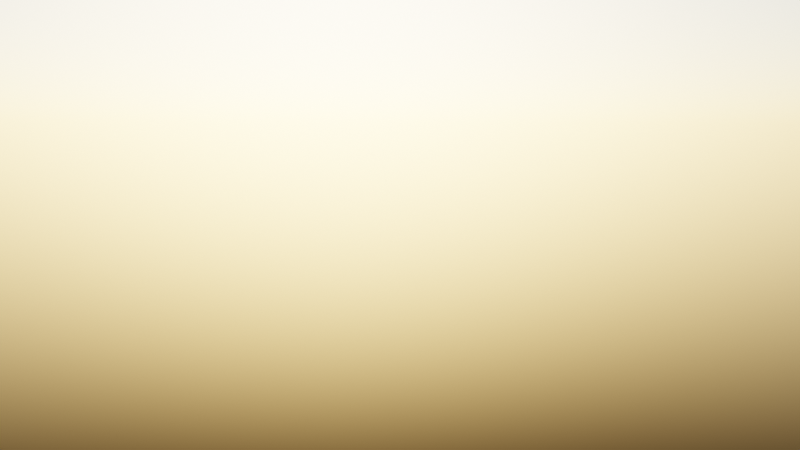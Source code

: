 # Source: ruins1.blend  (saved by Blender 3.3.6; exported with 4.5.12 LTS)
import bpy
from mathutils import Matrix  # noqa: F401  (used for matrix-valued properties, if any)

bpy.ops.wm.read_factory_settings(use_empty=True)
scene = bpy.context.scene
scene.name = 'Scene'

# ---- collections
col_collection = bpy.data.collections.new('Collection'); scene.collection.children.link(col_collection)
col_ikkuna = bpy.data.collections.new('ikkuna'); scene.collection.children.link(col_ikkuna)
col_katto = bpy.data.collections.new('katto'); scene.collection.children.link(col_katto)

# ---- materials (node trees are filled in below, after node groups)
mat_material = bpy.data.materials.new('Material')
mat_material_002 = bpy.data.materials.new('Material.002')
mat_material_001 = bpy.data.materials.new('Material.001')

# ---- material node trees
mat_material.use_nodes = True; mat_material.node_tree.nodes.clear()
_N = mat_material.node_tree.nodes; _L = mat_material.node_tree.links
n0 = _N.new('ShaderNodeBsdfPrincipled'); n0.name = 'Principled BSDF'; n0.location = (10, 300)
n0.distribution = 'GGX'
n0.subsurface_method = 'RANDOM_WALK_SKIN'
n0.inputs[0].default_value = (0.05191, 0.04706, 0.05067, 1.0)
n0.inputs[3].default_value = 1.45
n0.inputs[27].default_value = (0.0, 0.0, 0.0, 1.0)
n0.inputs[28].default_value = 1.0
n1 = _N.new('ShaderNodeOutputMaterial'); n1.name = 'Material Output'; n1.location = (300, 300)
_L.new(n0.outputs[0], n1.inputs[0])
n1.is_active_output = True
mat_material_002.use_nodes = True; mat_material_002.node_tree.nodes.clear()
_N = mat_material_002.node_tree.nodes; _L = mat_material_002.node_tree.links
n0 = _N.new('ShaderNodeBsdfPrincipled'); n0.name = 'Principled BSDF'; n0.location = (10, 300)
n0.distribution = 'GGX'
n0.subsurface_method = 'RANDOM_WALK_SKIN'
n0.inputs[0].default_value = (0.06847, 0.06135, 0.07116, 1.0)
n0.inputs[3].default_value = 1.45
n0.inputs[27].default_value = (0.0, 0.0, 0.0, 1.0)
n0.inputs[28].default_value = 1.0
n1 = _N.new('ShaderNodeOutputMaterial'); n1.name = 'Material Output'; n1.location = (300, 300)
_L.new(n0.outputs[0], n1.inputs[0])
n1.is_active_output = True
mat_material_001.use_nodes = True; mat_material_001.node_tree.nodes.clear()
_N = mat_material_001.node_tree.nodes; _L = mat_material_001.node_tree.links
n0 = _N.new('ShaderNodeOutputMaterial'); n0.name = 'Material Output'; n0.location = (300, 300)
n1 = _N.new('ShaderNodeBsdfPrincipled'); n1.name = 'Principled BSDF'; n1.location = (10, 300)
n1.distribution = 'GGX'
n1.subsurface_method = 'RANDOM_WALK_SKIN'
n1.inputs[0].default_value = (0.1034, 0.09054, 0.1096, 1.0)
n1.inputs[3].default_value = 1.45
n1.inputs[27].default_value = (0.0, 0.0, 0.0, 1.0)
n1.inputs[28].default_value = 1.0
_L.new(n1.outputs[0], n0.inputs[0])
n0.is_active_output = True

# ---- world
world_world = bpy.data.worlds.new('World'); scene.world = world_world
world_world.use_nodes = True; world_world.node_tree.nodes.clear()
_N = world_world.node_tree.nodes; _L = world_world.node_tree.links
n0 = _N.new('ShaderNodeOutputWorld'); n0.name = 'World Output'; n0.location = (300, 300)
n1 = _N.new('ShaderNodeBackground'); n1.name = 'Background'; n1.location = (10, 300)
n1.inputs[1].default_value = 0.2
n2 = _N.new('ShaderNodeTexSky'); n2.name = 'Sky Texture'; n2.location = (-190, 280)
_L.new(n1.outputs[0], n0.inputs[0])
_L.new(n2.outputs[0], n1.inputs[0])
n0.is_active_output = True
world_world.color = (0.05088, 0.05088, 0.05088)
world_world.use_sun_shadow = False
world_world.sun_shadow_jitter_overblur = 0.0

# ---- cameras
cam_camera = bpy.data.cameras.new('Camera')
cam_camera.clip_end = 100.0
cam_camera.lens = 48.29
cam_camera.ortho_scale = 7.314

# ---- lights
light_light = bpy.data.lights.new('Light', 'POINT')
light_light.transmission_factor = 0.0
light_light.energy = 1000.0
light_light.shadow_soft_size = 0.1
light_light.shadow_maximum_resolution = 0.006
light_light.use_absolute_resolution = True

# ---- meshes
me_cube = bpy.data.meshes.new('Cube')
me_cube.from_pydata([(-1.0, -1.0, -1.0), (-1.0, -1.0, 1.0), (-1.0, 1.0, -1.0), (-1.0, 1.0, 1.0), (1.0, -1.0, -1.0), (1.0, -1.0, 1.0), (1.0, 1.0, -1.0), (1.0, 1.0, 1.0)], [], [(0, 1, 3, 2), (2, 3, 7, 6), (6, 7, 5, 4), (4, 5, 1, 0), (2, 6, 4, 0), (7, 3, 1, 5)])
_uv = me_cube.uv_layers.new(name='UVMap')
_uv.uv.foreach_set('vector', [0.375, 0.0, 0.625, 0.0, 0.625, 0.25, 0.375, 0.25, 0.375, 0.25, 0.625, 0.25, 0.625, 0.5, 0.375, 0.5, 0.375, 0.5, 0.625, 0.5, 0.625, 0.75, 0.375, 0.75, 0.375, 0.75, 0.625, 0.75, 0.625, 1.0, 0.375, 1.0, 0.125, 0.5, 0.375, 0.5, 0.375, 0.75, 0.125, 0.75, 0.625, 0.5, 0.875, 0.5, 0.875, 0.75, 0.625, 0.75])
me_cube.materials.append(mat_material)
me_cube.update()
me_cube_001 = bpy.data.meshes.new('Cube.001')
me_cube_001.from_pydata([(-1.0, -1.0, -1.0), (-1.0, -1.0, 1.0), (-1.0, 1.0, -1.0), (-1.0, 1.0, 1.0), (1.0, -1.0, -1.0), (1.0, -1.0, 1.0), (1.0, 1.0, -1.0), (1.0, 1.0, 1.0)], [], [(0, 1, 3, 2), (2, 3, 7, 6), (6, 7, 5, 4), (4, 5, 1, 0), (2, 6, 4, 0), (7, 3, 1, 5)])
_uv = me_cube_001.uv_layers.new(name='UVMap')
_uv.uv.foreach_set('vector', [0.375, 0.0, 0.625, 0.0, 0.625, 0.25, 0.375, 0.25, 0.375, 0.25, 0.625, 0.25, 0.625, 0.5, 0.375, 0.5, 0.375, 0.5, 0.625, 0.5, 0.625, 0.75, 0.375, 0.75, 0.375, 0.75, 0.625, 0.75, 0.625, 1.0, 0.375, 1.0, 0.125, 0.5, 0.375, 0.5, 0.375, 0.75, 0.125, 0.75, 0.625, 0.5, 0.875, 0.5, 0.875, 0.75, 0.625, 0.75])
me_cube_001.materials.append(mat_material_002)
me_cube_001.update()
me_cube_002 = bpy.data.meshes.new('Cube.002')
me_cube_002.from_pydata([(-1.0, -1.0, -1.0), (-1.0, -1.0, 1.0), (-1.0, 1.0, -1.0), (-1.0, 1.0, 1.0), (1.0, -1.0, -1.0), (1.0, -1.0, 1.0), (1.0, 1.0, -1.0), (1.0, 1.0, 1.0)], [], [(0, 1, 3, 2), (2, 3, 7, 6), (6, 7, 5, 4), (4, 5, 1, 0), (2, 6, 4, 0), (7, 3, 1, 5)])
_uv = me_cube_002.uv_layers.new(name='UVMap')
_uv.uv.foreach_set('vector', [0.375, 0.0, 0.625, 0.0, 0.625, 0.25, 0.375, 0.25, 0.375, 0.25, 0.625, 0.25, 0.625, 0.5, 0.375, 0.5, 0.375, 0.5, 0.625, 0.5, 0.625, 0.75, 0.375, 0.75, 0.375, 0.75, 0.625, 0.75, 0.625, 1.0, 0.375, 1.0, 0.125, 0.5, 0.375, 0.5, 0.375, 0.75, 0.125, 0.75, 0.625, 0.5, 0.875, 0.5, 0.875, 0.75, 0.625, 0.75])
me_cube_002.materials.append(mat_material_001)
me_cube_002.update()
me_cube_003 = bpy.data.meshes.new('Cube.003')
me_cube_003.from_pydata([(-1.0, -1.0, -1.0), (-1.0, -1.0, 1.0), (-1.0, 1.0, -1.0), (-1.0, 1.0, 1.0), (1.0, -1.0, -1.0), (1.0, -1.0, 1.0), (1.0, 1.0, -1.0), (1.0, 1.0, 1.0)], [], [(0, 1, 3, 2), (2, 3, 7, 6), (6, 7, 5, 4), (4, 5, 1, 0), (2, 6, 4, 0), (7, 3, 1, 5)])
_uv = me_cube_003.uv_layers.new(name='UVMap')
_uv.uv.foreach_set('vector', [0.375, 0.0, 0.625, 0.0, 0.625, 0.25, 0.375, 0.25, 0.375, 0.25, 0.625, 0.25, 0.625, 0.5, 0.375, 0.5, 0.375, 0.5, 0.625, 0.5, 0.625, 0.75, 0.375, 0.75, 0.375, 0.75, 0.625, 0.75, 0.625, 1.0, 0.375, 1.0, 0.125, 0.5, 0.375, 0.5, 0.375, 0.75, 0.125, 0.75, 0.625, 0.5, 0.875, 0.5, 0.875, 0.75, 0.625, 0.75])
me_cube_003.materials.append(mat_material)
me_cube_003.update()
me_cube_004 = bpy.data.meshes.new('Cube.004')
me_cube_004.from_pydata([(-1.0, -1.0, -1.0), (-1.0, -1.0, 1.0), (-1.0, 1.0, -1.0), (-1.0, 1.0, 1.0), (1.0, -1.0, -1.0), (1.0, -1.0, 1.0), (1.0, 1.0, -1.0), (1.0, 1.0, 1.0)], [], [(0, 1, 3, 2), (2, 3, 7, 6), (6, 7, 5, 4), (4, 5, 1, 0), (2, 6, 4, 0), (7, 3, 1, 5)])
_uv = me_cube_004.uv_layers.new(name='UVMap')
_uv.uv.foreach_set('vector', [0.375, 0.0, 0.625, 0.0, 0.625, 0.25, 0.375, 0.25, 0.375, 0.25, 0.625, 0.25, 0.625, 0.5, 0.375, 0.5, 0.375, 0.5, 0.625, 0.5, 0.625, 0.75, 0.375, 0.75, 0.375, 0.75, 0.625, 0.75, 0.625, 1.0, 0.375, 1.0, 0.125, 0.5, 0.375, 0.5, 0.375, 0.75, 0.125, 0.75, 0.625, 0.5, 0.875, 0.5, 0.875, 0.75, 0.625, 0.75])
me_cube_004.materials.append(mat_material_001)
me_cube_004.update()
me_cube_006 = bpy.data.meshes.new('Cube.006')
me_cube_006.from_pydata([(-1.0, -1.0, -1.0), (-1.0, -1.0, 1.0), (-1.0, 1.0, -1.0), (-1.0, 1.0, 1.0), (1.0, -1.0, -1.0), (1.0, -1.0, 1.0), (1.0, 1.0, -1.0), (1.0, 1.0, 1.0)], [], [(0, 1, 3, 2), (2, 3, 7, 6), (6, 7, 5, 4), (4, 5, 1, 0), (2, 6, 4, 0), (7, 3, 1, 5)])
_uv = me_cube_006.uv_layers.new(name='UVMap')
_uv.uv.foreach_set('vector', [0.375, 0.0, 0.625, 0.0, 0.625, 0.25, 0.375, 0.25, 0.375, 0.25, 0.625, 0.25, 0.625, 0.5, 0.375, 0.5, 0.375, 0.5, 0.625, 0.5, 0.625, 0.75, 0.375, 0.75, 0.375, 0.75, 0.625, 0.75, 0.625, 1.0, 0.375, 1.0, 0.125, 0.5, 0.375, 0.5, 0.375, 0.75, 0.125, 0.75, 0.625, 0.5, 0.875, 0.5, 0.875, 0.75, 0.625, 0.75])
me_cube_006.materials.append(mat_material_001)
me_cube_006.update()
me_cube_007 = bpy.data.meshes.new('Cube.007')
me_cube_007.from_pydata([(-1.0, -1.0, -1.0), (-1.0, -1.0, 1.0), (-1.0, 1.0, -1.0), (-1.0, 1.0, 1.0), (1.0, -1.0, -1.0), (1.0, -1.0, 1.0), (1.0, 1.0, -1.0), (1.0, 1.0, 1.0)], [], [(0, 1, 3, 2), (2, 3, 7, 6), (6, 7, 5, 4), (4, 5, 1, 0), (2, 6, 4, 0), (7, 3, 1, 5)])
_uv = me_cube_007.uv_layers.new(name='UVMap')
_uv.uv.foreach_set('vector', [0.375, 0.0, 0.625, 0.0, 0.625, 0.25, 0.375, 0.25, 0.375, 0.25, 0.625, 0.25, 0.625, 0.5, 0.375, 0.5, 0.375, 0.5, 0.625, 0.5, 0.625, 0.75, 0.375, 0.75, 0.375, 0.75, 0.625, 0.75, 0.625, 1.0, 0.375, 1.0, 0.125, 0.5, 0.375, 0.5, 0.375, 0.75, 0.125, 0.75, 0.625, 0.5, 0.875, 0.5, 0.875, 0.75, 0.625, 0.75])
me_cube_007.materials.append(mat_material_002)
me_cube_007.update()

# ---- objects
ob_cube = bpy.data.objects.new('Cube', me_cube)
ob_cube_001 = bpy.data.objects.new('Cube.001', me_cube_001)
ob_cube_017 = bpy.data.objects.new('Cube.017', me_cube_002)
ob_cube_018 = bpy.data.objects.new('Cube.018', me_cube_003)
ob_cube_019 = bpy.data.objects.new('Cube.019', me_cube_004)
ob_cube_023 = bpy.data.objects.new('Cube.023', me_cube_006)
ob_cube_024 = bpy.data.objects.new('Cube.024', me_cube_007)
ob_light = bpy.data.objects.new('Light', light_light)
ob_camera = bpy.data.objects.new('Camera', cam_camera)

# ---- transforms, parenting, visibility, modifiers, constraints
ob_cube.location = (-7.828, -6.58, 8.791)
ob_cube.scale = (2.732, 1.0, 8.76)
ob_cube_001.location = (0.06345, -6.766, 3.681)
ob_cube_001.scale = (5.146, 1.0, 3.61)
ob_cube_017.location = (-1.451, -6.766, 9.62)
ob_cube_017.scale = (3.574, 1.0, 2.274)
ob_cube_018.location = (9.945, -6.766, 2.643)
ob_cube_018.scale = (4.725, 1.0, 2.597)
ob_cube_019.location = (8.4, -6.766, 7.456)
ob_cube_019.scale = (3.185, 1.0, 2.179)
ob_cube_023.location = (13.45, -2.301, 2.643)
ob_cube_023.rotation_euler = (0.0, -0.0, 1.541)
ob_cube_023.scale = (3.341, 1.0, 2.597)
ob_cube_024.location = (13.45, 3.142, 1.345)
ob_cube_024.rotation_euler = (0.0, -0.0, 1.541)
ob_cube_024.scale = (2.045, 0.9997, 1.336)
ob_light.location = (-42.9, -9.056, 11.81)
ob_light.rotation_euler = (0.6365, 0.009858, 1.866)
ob_light.lock_rotations_4d = False
ob_light.empty_display_type = 'ARROWS'
ob_light.color = (0.0, 0.0, 0.0, 0.0)
ob_light.lineart.crease_threshold = 0.0
ob_camera.location = (-43.95, -31.89, 8.479)
ob_camera.rotation_euler = (1.476, -0.003317, -0.05783)
ob_camera.lock_rotations_4d = False
ob_camera.empty_display_type = 'ARROWS'
ob_camera.color = (0.0, 0.0, 0.0, 0.0)
ob_camera.display_type = 'WIRE'
ob_camera.lineart.crease_threshold = 0.0

# ---- collection membership
scene.collection.objects.link(ob_cube)
scene.collection.objects.link(ob_cube_001)
scene.collection.objects.link(ob_cube_017)
scene.collection.objects.link(ob_cube_018)
scene.collection.objects.link(ob_cube_019)
scene.collection.objects.link(ob_cube_023)
scene.collection.objects.link(ob_cube_024)
col_collection.objects.link(ob_light)
col_collection.objects.link(ob_camera)

# ---- scene / render settings (as saved in the file)
scene.camera = ob_camera
scene.frame_start = 1; scene.frame_end = 250; scene.frame_set(1)
scene.render.engine = 'CYCLES'
scene.cycles.samples = 100
scene.cycles.sampling_pattern = 'TABULATED_SOBOL'
scene.cycles.use_light_tree = False
scene.view_settings.view_transform = 'Filmic'
bpy.context.view_layer.update()
